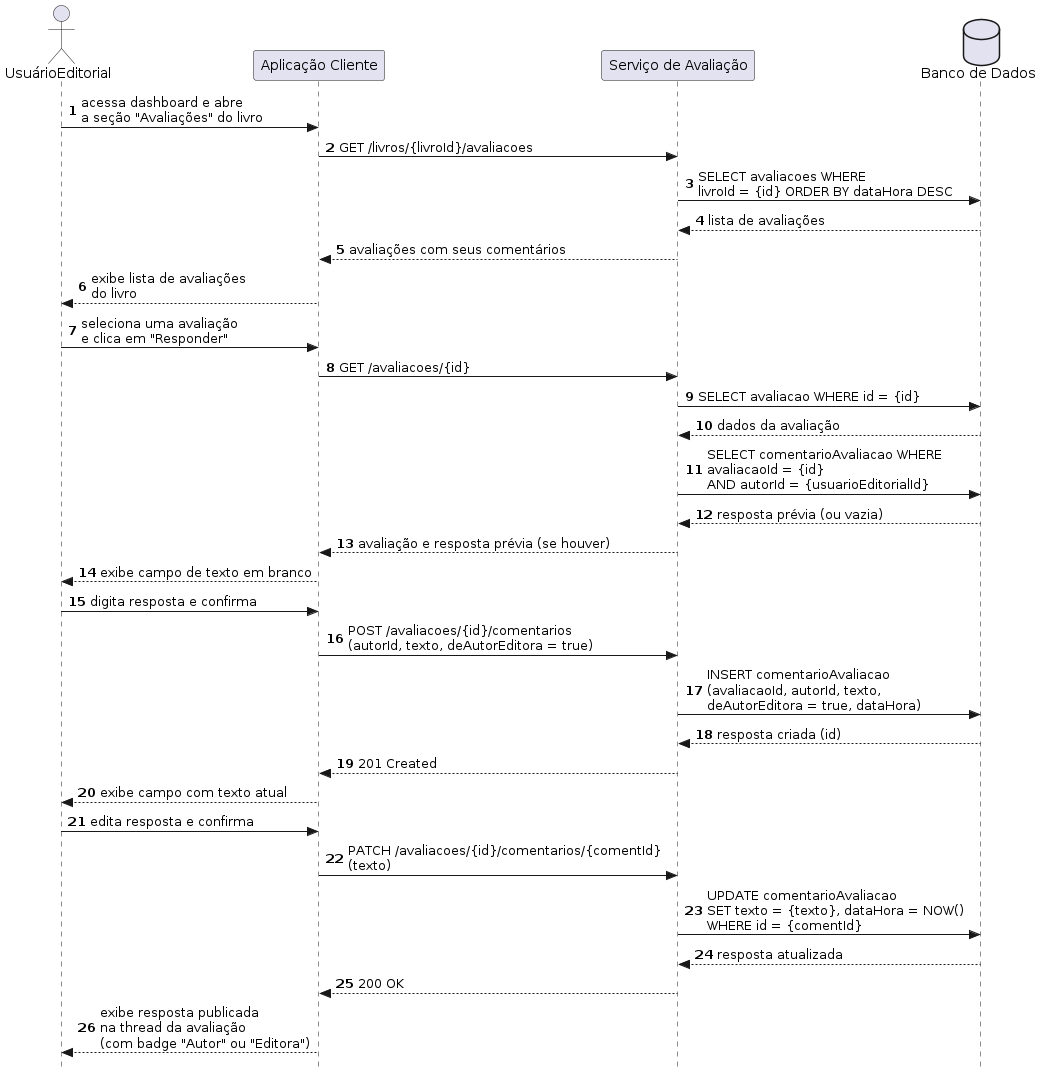

The diagram above was rendered by PlantUML. Its source (embedded in the PNG):
@startuml
autonumber
skinparam style strictuml

actor UsuarioEditorial as "UsuárioEditorial"
participant Client           as "Aplicação Cliente"
participant ServiceAvaliacao as "Serviço de Avaliação"
database    BD               as "Banco de Dados"

UsuarioEditorial -> Client : acessa dashboard e abre\na seção "Avaliações" do livro

Client -> ServiceAvaliacao : GET /livros/{livroId}/avaliacoes
ServiceAvaliacao -> BD : SELECT avaliacoes WHERE\nlivroId = {id} ORDER BY dataHora DESC
BD --> ServiceAvaliacao : lista de avaliações
ServiceAvaliacao --> Client : avaliações com seus comentários

Client --> UsuarioEditorial : exibe lista de avaliações\ndo livro

UsuarioEditorial -> Client : seleciona uma avaliação\ne clica em "Responder"

Client -> ServiceAvaliacao : GET /avaliacoes/{id}
ServiceAvaliacao -> BD : SELECT avaliacao WHERE id = {id}
BD --> ServiceAvaliacao : dados da avaliação

ServiceAvaliacao -> BD : SELECT comentarioAvaliacao WHERE\navaliacaoId = {id}\nAND autorId = {usuarioEditorialId}
BD --> ServiceAvaliacao : resposta prévia (ou vazia)
ServiceAvaliacao --> Client : avaliação e resposta prévia (se houver)

Client --> UsuarioEditorial : exibe campo de texto em branco
UsuarioEditorial -> Client  : digita resposta e confirma
Client -> ServiceAvaliacao  : POST /avaliacoes/{id}/comentarios\n(autorId, texto, deAutorEditora = true)
ServiceAvaliacao -> BD : INSERT comentarioAvaliacao\n(avaliacaoId, autorId, texto,\ndeAutorEditora = true, dataHora)
BD --> ServiceAvaliacao : resposta criada (id)
ServiceAvaliacao --> Client : 201 Created
Client --> UsuarioEditorial : exibe campo com texto atual
UsuarioEditorial -> Client  : edita resposta e confirma
Client -> ServiceAvaliacao  : PATCH /avaliacoes/{id}/comentarios/{comentId}\n(texto)
ServiceAvaliacao -> BD : UPDATE comentarioAvaliacao\nSET texto = {texto}, dataHora = NOW()\nWHERE id = {comentId}
BD --> ServiceAvaliacao : resposta atualizada
ServiceAvaliacao --> Client : 200 OK

Client --> UsuarioEditorial : exibe resposta publicada\nna thread da avaliação\n(com badge "Autor" ou "Editora")
@enduml